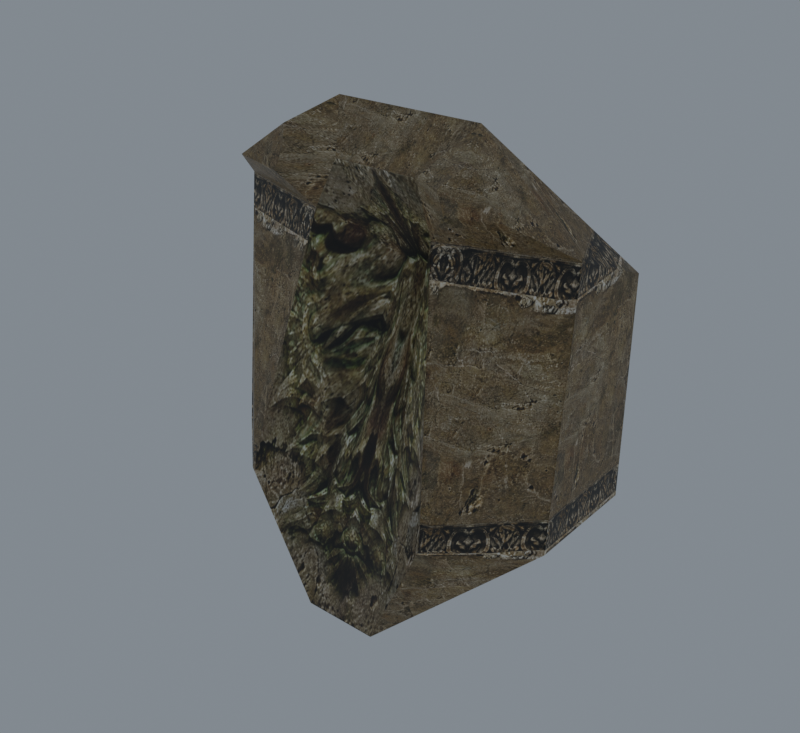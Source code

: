 # Source: import.blend  (saved by Blender 5.2.45; exported with 4.5.12 LTS)
import bpy
from mathutils import Matrix  # noqa: F401  (used for matrix-valued properties, if any)

bpy.ops.wm.read_factory_settings(use_empty=True)
scene = bpy.context.scene
scene.name = 'Beer01'

# ---- collections
col_collection = bpy.data.collections.new('Collection'); scene.collection.children.link(col_collection)

# ---- images (referenced by path relative to the original .blend; pixels are not part of the script)
import os
ASSET_DIR = os.environ.get("B2B_ASSET_DIR", "")  # directory of the original .blend (textures are referenced by path, not embedded)
HERE = os.path.dirname(os.path.abspath(__file__))  # packed textures are extracted next to this script under _unpacked/

def load_image(name, relpath, width, height, colorspace="sRGB"):
    """Load a texture the original file referenced (path relative to the .blend, or extracted next to this script)."""
    p = next((c for c in (os.path.join(HERE, relpath), os.path.join(ASSET_DIR, relpath)) if relpath and os.path.exists(c)), "")
    if p:
        img = bpy.data.images.load(p, check_existing=True)
        img.name = name
    else:  # same state as the original file: an image datablock whose file is absent (Cycles renders it pink)
        img = bpy.data.images.new(name, width, height)
        img.source = "FILE"
        img.filepath = "//" + (relpath or name)
    img.colorspace_settings.name = colorspace
    return img
img_c_wall04_jpg = load_image('c_wall04.jpg', '_unpacked/c_wall04.f6a29add.jpg', 512, 512, 'sRGB')
img_c_wall06_jpg = load_image('c_wall06.jpg', '_unpacked/c_wall06.1817c3eb.jpg', 512, 512, 'sRGB')

# ---- materials (node trees are filled in below, after node groups)
mat_c_wall04_jpg = bpy.data.materials.new('c_wall04.jpg')
mat_c_wall04_jpg.diffuse_color = (0.529, 0.7405, 0.4209, 1.0)
mat_c_wall06_jpg = bpy.data.materials.new('c_wall06.jpg')
mat_c_wall06_jpg.diffuse_color = (0.6802, 0.6686, 0.9244, 1.0)

# ---- material node trees
mat_c_wall04_jpg.use_nodes = True; mat_c_wall04_jpg.node_tree.nodes.clear()
_N = mat_c_wall04_jpg.node_tree.nodes; _L = mat_c_wall04_jpg.node_tree.links
n0 = _N.new('ShaderNodeBsdfPrincipled'); n0.name = 'Principled BSDF'; n0.location = (-200, 100)
n0.inputs[10].default_value = 0.005
n1 = _N.new('ShaderNodeOutputMaterial'); n1.name = 'Material Output'; n1.location = (200, 100)
n2 = _N.new('ShaderNodeTexImage'); n2.name = 'Image Texture'; n2.location = (-600, 100)
n2.image = img_c_wall04_jpg
_L.new(n0.outputs[0], n1.inputs[0])
_L.new(n2.outputs[0], n0.inputs[0])
n1.is_active_output = True
mat_c_wall06_jpg.use_nodes = True; mat_c_wall06_jpg.node_tree.nodes.clear()
_N = mat_c_wall06_jpg.node_tree.nodes; _L = mat_c_wall06_jpg.node_tree.links
n0 = _N.new('ShaderNodeBsdfPrincipled'); n0.name = 'Principled BSDF'; n0.location = (-200, 100)
n0.inputs[10].default_value = 0.005
n1 = _N.new('ShaderNodeOutputMaterial'); n1.name = 'Material Output'; n1.location = (200, 100)
n2 = _N.new('ShaderNodeTexImage'); n2.name = 'Image Texture'; n2.location = (-600, 100)
n2.image = img_c_wall06_jpg
_L.new(n0.outputs[0], n1.inputs[0])
_L.new(n2.outputs[0], n0.inputs[0])
n1.is_active_output = True

# ---- world
world_world = bpy.data.worlds.new('World'); scene.world = world_world
world_world.use_nodes = True; world_world.node_tree.nodes.clear()
_N = world_world.node_tree.nodes; _L = world_world.node_tree.links
n0 = _N.new('ShaderNodeOutputWorld'); n0.name = 'World Output'; n0.location = (200, 100)
n1 = _N.new('ShaderNodeBackground'); n1.name = 'Background'; n1.location = (-200, 100)
n1.inputs[0].default_value = (0.32, 0.36, 0.4, 1.0)
n1.inputs[1].default_value = 0.7
_L.new(n1.outputs[0], n0.inputs[0])
n0.is_active_output = True
world_world.color = (0.05088, 0.05088, 0.05088)
world_world.sun_shadow_jitter_overblur = 0.0

# ---- meshes
me_stonemuwall03 = bpy.data.meshes.new('StoneMuWall03')
me_stonemuwall03.from_pydata([(150.5, -50.08, 0.0), (150.5, 49.92, 0.0), (150.5, 49.92, 184.5), (150.5, -29.39, 217.4), (-149.5, 49.92, 0.0), (-149.5, -50.08, 0.0), (-149.5, -29.39, 217.4), (-149.5, 49.92, 184.5), (65.99, -26.1, 291.3), (-59.01, -26.1, 291.3), (-56.11, -26.45, 290.0), (63.1, -26.45, 290.0), (-32.22, -60.67, 257.3), (-30.56, -59.42, 257.6), (39.21, -60.67, 257.3), (37.55, -59.42, 257.6), (-148.5, -49.74, 1.802), (-148.5, -29.41, 215.4), (-84.42, -110.0, 8.036), (-84.51, -108.6, 9.699), (-52.39, -60.61, 217.5), (-53.04, -60.1, 215.6), (-114.9, -72.44, 247.5), (-74.45, -79.01, 244.7), (-66.05, -79.03, 261.3), (-77.21, -64.63, 275.5), (84.63, -110.0, 8.036), (149.5, -49.74, 1.801), (84.74, -108.6, 9.698), (149.5, -29.41, 215.4), (52.61, -60.61, 217.5), (53.27, -60.09, 215.6), (71.43, -79.21, 260.8), (77.01, -79.19, 244.2), (117.8, -72.62, 247.0), (82.59, -64.81, 274.9), (32.25, -104.3, -103.5), (-32.03, -104.3, -103.5), (148.8, 49.27, 183.4), (-147.8, 49.27, 183.4), (148.8, 49.27, 1.048), (-147.8, 49.27, 1.048), (-32.03, -77.75, 9.3), (32.25, -77.75, 9.3), (20.07, -2.852, 170.4), (-19.85, -2.852, 170.4)], [], [(0, 1, 2), (2, 3, 0), (4, 5, 6), (6, 7, 4), (8, 9, 10), (10, 11, 8), (9, 12, 13), (13, 10, 9), (12, 14, 15), (15, 13, 12), (14, 8, 11), (11, 15, 14), (11, 10, 13), (13, 15, 11), (6, 5, 16), (16, 17, 6), (5, 18, 19), (19, 16, 5), (18, 20, 21), (21, 19, 18), (20, 6, 17), (17, 21, 20), (17, 16, 19), (19, 21, 17), (22, 23, 24), (24, 25, 22), (26, 0, 27), (27, 28, 26), (0, 3, 29), (29, 27, 0), (3, 30, 31), (31, 29, 3), (30, 26, 28), (28, 31, 30), (28, 27, 29), (29, 31, 28), (32, 33, 34), (32, 34, 35), (26, 36, 0), (18, 5, 37), (12, 9, 25), (25, 24, 12), (8, 14, 32), (32, 35, 8), (9, 6, 22), (22, 25, 9), (20, 12, 24), (24, 23, 20), (30, 3, 34), (34, 33, 30), (14, 30, 33), (33, 32, 14), (22, 6, 20), (22, 20, 23), (8, 35, 34), (8, 34, 3), (8, 3, 2), (6, 9, 7), (9, 8, 2), (9, 2, 7), (7, 2, 38), (38, 39, 7), (2, 1, 40), (40, 38, 2), (1, 4, 41), (41, 40, 1), (4, 7, 39), (39, 41, 4), (39, 38, 40), (40, 41, 39), (42, 43, 44), (44, 45, 42), (43, 42, 37), (37, 36, 43), (20, 18, 42), (42, 45, 20), (37, 42, 18), (43, 26, 30), (43, 30, 44), (44, 30, 14), (14, 12, 45), (14, 45, 44), (12, 20, 45), (26, 43, 36)])
me_stonemuwall03.polygons.foreach_set('use_smooth', [True] * 84)
me_stonemuwall03.polygons.foreach_set('material_index', [0, 0, 0, 0, 0, 0, 0, 0, 0, 0, 0, 0, 0, 0, 0, 0, 0, 0, 0, 0, 0, 0, 0, 0, 0, 0, 0, 0, 0, 0, 0, 0, 0, 0, 0, 0, 0, 0, 0, 0, 0, 0, 0, 0, 0, 0, 0, 0, 0, 0, 0, 0, 0, 0, 0, 0, 0, 0, 0, 0, 0, 0, 0, 0, 0, 0, 0, 0, 0, 0, 1, 1, 1, 1, 1, 1, 1, 1, 1, 1, 1, 1, 1, 1])
_k = set([(0, 3), (0, 26), (0, 27), (1, 2), (1, 40), (2, 3), (2, 7), (2, 8), (2, 38), (3, 29), (3, 30), (3, 34), (4, 7), (4, 41), (5, 6), (5, 16), (5, 18), (6, 7), (6, 17), (6, 20), (6, 22), (7, 9), (7, 39), (8, 9), (8, 11), (8, 14), (8, 35), (9, 10), (9, 12), (9, 25), (10, 11), (10, 13), (11, 15), (12, 13), (12, 14), (12, 20), (12, 24), (13, 15), (14, 15), (14, 30), (14, 32), (16, 17), (16, 19), (17, 19), (17, 21), (18, 19), (18, 20), (18, 37), (19, 21), (20, 21), (20, 23), (22, 23), (22, 25), (23, 24), (24, 25), (26, 28), (26, 30), (27, 28), (27, 29), (28, 29), (28, 31), (29, 31), (30, 31), (30, 33), (32, 33), (32, 35), (33, 34), (34, 35), (38, 39), (38, 40), (39, 41), (40, 41)])
me_stonemuwall03.attributes.new('sharp_edge', 'BOOLEAN', 'EDGE').data.foreach_set('value', [ (min(e.vertices), max(e.vertices)) in _k for e in me_stonemuwall03.edges])
_uv = me_stonemuwall03.uv_layers.new(name='Float2')
_uv.uv.foreach_set('vector', [0.0005, -0.0198, 0.9995, -0.0198, 0.9995, 0.9082, 0.9995, 0.9082, 0.2071, 1.131, 0.0005, -0.0198, 0.9995, -0.0198, 0.0005, -0.0198, 0.2071, 1.131, 0.2071, 1.131, 0.9995, 0.9082, 0.9995, -0.0198, 1.017, 0.639, 0.0303, 0.639, 0.05316, 0.6336, 0.05316, 0.6336, 0.9939, 0.6336, 1.017, 0.639, 0.0303, 0.639, 0.2417, 0.4072, 0.2548, 0.4126, 0.2548, 0.4126, 0.05316, 0.6336, 0.0303, 0.639, 0.2417, 0.4072, 0.8054, 0.4072, 0.7923, 0.4126, 0.7923, 0.4126, 0.2548, 0.4126, 0.2417, 0.4072, 0.8054, 0.4072, 1.017, 0.639, 0.9939, 0.6336, 0.9939, 0.6336, 0.7923, 0.4126, 0.8054, 0.4072, 0.9939, 0.6336, 0.05316, 0.6336, 0.2548, 0.4126, 0.2548, 0.4126, 0.7923, 0.4126, 0.9939, 0.6336, -0.6839, 0.1348, -0.6839, -1.023, -0.6784, -1.013, -0.6784, -1.013, -0.6784, 0.125, -0.6839, 0.1348, -0.6839, -1.023, -0.1702, -0.9679, -0.1735, -0.9586, -0.1735, -0.9586, -0.6784, -1.013, -0.6839, -1.023, -0.1702, -0.9679, 0.0825, 0.1359, 0.07479, 0.1261, 0.07479, 0.1261, -0.1735, -0.9586, -0.1702, -0.9679, 0.0825, 0.1359, -0.6839, 0.1348, -0.6784, 0.125, -0.6784, 0.125, 0.07479, 0.1261, 0.0825, 0.1359, -0.6784, 0.125, -0.6784, -1.013, -0.1735, -0.9586, -0.1735, -0.9586, 0.07479, 0.1261, -0.6784, 0.125, -0.411, 0.3405, -0.0916, 0.3216, -0.0253, 0.4346, -0.0253, 0.4346, -0.1134, 0.5312, -0.411, 0.3405, 1.164, -0.9679, 1.684, -1.023, 1.678, -1.013, 1.678, -1.013, 1.167, -0.9586, 1.164, -0.9679, 1.684, -1.023, 1.684, 0.1348, 1.678, 0.125, 1.678, 0.125, 1.678, -1.013, 1.684, -1.023, 1.684, 0.1348, 0.9112, 0.1359, 0.919, 0.1261, 0.919, 0.1261, 1.678, 0.125, 1.684, 0.1348, 0.9112, 0.1359, 1.164, -0.9679, 1.167, -0.9586, 1.167, -0.9586, 0.919, 0.1261, 0.9112, 0.1359, 1.167, -0.9586, 1.678, -1.013, 1.678, 0.125, 1.678, 0.125, 0.919, 0.1261, 1.167, -0.9586, 1.06, 0.4309, 1.104, 0.3179, 1.426, 0.3368, 1.06, 0.4309, 1.426, 0.3368, 1.148, 0.5275, 1.164, -0.9679, 0.7505, -1.729, 1.684, -1.023, -0.1702, -0.9679, -0.6839, -1.023, 0.2432, -1.729, 0.4717, 0.563, 0.7868, 0.812, 0.4659, 0.7316, 0.4659, 0.7316, 0.3346, 0.6278, 0.4717, 0.563, 0.7868, 0.812, 0.4717, 0.563, 0.3325, 0.6232, 0.3325, 0.6232, 0.4638, 0.727, 0.7868, 0.812, 0.7868, 0.812, 0.6601, 0.1571, 0.367, 0.4942, 0.367, 0.4942, 0.4659, 0.7316, 0.7868, 0.812, 0.4177, 0.2076, 0.4717, 0.563, 0.3346, 0.6278, 0.3346, 0.6278, 0.3121, 0.4798, 0.4177, 0.2076, 0.9112, 0.1359, 1.684, 0.1348, 1.426, 0.3368, 1.426, 0.3368, 1.104, 0.3179, 0.9112, 0.1359, 0.4717, 0.563, 0.4177, 0.2076, 0.31, 0.4752, 0.31, 0.4752, 0.3325, 0.6232, 0.4717, 0.563, -0.411, 0.3405, -0.6839, 0.1348, 0.0825, 0.1359, -0.411, 0.3405, 0.0825, 0.1359, -0.0916, 0.3216, 0.7868, 0.812, 0.4638, 0.727, 0.3648, 0.4896, 0.7868, 0.812, 0.3648, 0.4896, 0.6601, 0.1571, 0.24, 1.633, 0.2071, 1.131, 0.9995, 0.9082, 0.2071, 1.131, 0.24, 1.633, 0.9995, 0.9082, 0.1156, 1.648, 0.9231, 1.648, 1.469, 0.9183, 0.1156, 1.648, 1.469, 0.9183, -0.469, 0.9183, -0.469, 0.9183, 1.469, 0.9183, 1.458, 0.913, 1.458, 0.913, -0.458, 0.913, -0.469, 0.9183, 1.469, 0.9183, 1.469, -0.0169, 1.458, -0.01159, 1.458, -0.01159, 1.458, 0.913, 1.469, 0.9183, 1.469, -0.0169, -0.469, -0.0169, -0.458, -0.01159, -0.458, -0.01159, 1.458, -0.01159, 1.469, -0.0169, -0.469, -0.0169, -0.469, 0.9183, -0.458, 0.913, -0.458, 0.913, -0.458, -0.01159, -0.469, -0.0169, -0.458, 0.913, 1.458, 0.913, 1.458, -0.01159, 1.458, -0.01159, -0.458, -0.01159, -0.458, 0.913, 0.3054, 0.3603, 0.6946, 0.3603, 0.6209, 0.7223, 0.6209, 0.7223, 0.3791, 0.7223, 0.3054, 0.3603, 0.6946, 0.3603, 0.3054, 0.3603, 0.3054, 0.0005, 0.3054, 0.0005, 0.6946, 0.0005, 0.6946, 0.3603, 0.1821, 0.8726, -0.0119, 0.3563, 0.3054, 0.3603, 0.3054, 0.3603, 0.3791, 0.7223, 0.1821, 0.8726, 0.3054, 0.0005, 0.3054, 0.3603, -0.0119, 0.3563, 0.6946, 0.3603, 1.012, 0.3563, 0.8179, 0.8726, 0.6946, 0.3603, 0.8179, 0.8726, 0.6209, 0.7223, 0.6209, 0.7223, 0.8179, 0.8726, 0.7368, 0.9995, 0.7368, 0.9995, 0.3042, 0.9995, 0.3791, 0.7223, 0.7368, 0.9995, 0.3791, 0.7223, 0.6209, 0.7223, 0.3042, 0.9995, 0.1821, 0.8726, 0.3791, 0.7223, 1.012, 0.3563, 0.6946, 0.3603, 0.6946, 0.0005])
me_stonemuwall03.materials.append(mat_c_wall04_jpg)
me_stonemuwall03.materials.append(mat_c_wall06_jpg)
me_stonemuwall03.update()
me_stonemuwall03.normals_split_custom_set([tuple(v) for v in zip(*[iter([1.0, 0.0, 0.0, 1.0, 0.0, 0.0, 1.0, 0.0, 0.0, 1.0, 0.0, 0.0, 1.0, 0.0, 0.0, 1.0, 0.0, 0.0, -1.0, 0.0, 0.0, -1.0, 0.0, 0.0, -1.0, 0.0, 0.0, -1.0, 0.0, 0.0, -1.0, 0.0, 0.0, -1.0, 0.0, 0.0, 0.0, -0.9639, 0.2662, 0.0, -0.9639, 0.2662, 0.0, -0.9639, 0.2662, 0.0, -0.9639, 0.2662, 0.0, -0.9639, 0.2662, 0.0, -0.9639, 0.2662, 0.2716, -0.5593, 0.7832, 0.2715, -0.5593, 0.7832, 0.2715, -0.5593, 0.7832, 0.2715, -0.5593, 0.7832, 0.2716, -0.5593, 0.7832, 0.2716, -0.5593, 0.7832, 0.0, -0.2493, 0.9684, 0.0, -0.2493, 0.9684, 0.0, -0.2493, 0.9684, 0.0, -0.2493, 0.9684, 0.0, -0.2493, 0.9684, 0.0, -0.2493, 0.9684, -0.2715, -0.5593, 0.7832, -0.2715, -0.5593, 0.7832, -0.2715, -0.5593, 0.7832, -0.2715, -0.5593, 0.7832, -0.2715, -0.5593, 0.7832, -0.2715, -0.5593, 0.7832, 0.0, -0.7009, 0.7133, 0.0, -0.7009, 0.7133, 0.0, -0.7009, 0.7133, 0.0, -0.7009, 0.7133, 0.0, -0.7009, 0.7133, 0.0, -0.7009, 0.7133, 0.1577, -0.983, 0.09353, 0.1577, -0.983, 0.09354, 0.1577, -0.983, 0.09354, 0.1577, -0.983, 0.09354, 0.1577, -0.983, 0.09353, 0.1577, -0.983, 0.09353, -0.6275, -0.6185, 0.4729, -0.6275, -0.6185, 0.4729, -0.6275, -0.6185, 0.4729, -0.6275, -0.6185, 0.4729, -0.6275, -0.6185, 0.4729, -0.6275, -0.6185, 0.4729, -0.9184, -0.3301, 0.2182, -0.9184, -0.3301, 0.2182, -0.9184, -0.3301, 0.2182, -0.9184, -0.3301, 0.2182, -0.9184, -0.3301, 0.2182, -0.9184, -0.3301, 0.2182, -0.3024, -0.9415, -0.1489, -0.3024, -0.9415, -0.1489, -0.3024, -0.9415, -0.1489, -0.3024, -0.9415, -0.1489, -0.3024, -0.9415, -0.1489, -0.3024, -0.9415, -0.1489, -0.6802, -0.7298, 0.06944, -0.6802, -0.7298, 0.06944, -0.6802, -0.7298, 0.06944, -0.2958, -0.9187, 0.2617, -0.2958, -0.9187, 0.2617, -0.2958, -0.9187, 0.2617, -0.2193, -0.9146, 0.3397, -0.1546, -0.985, 0.07687, -0.2193, -0.9146, 0.3397, -0.2193, -0.9146, 0.3397, -0.2669, -0.7727, 0.5759, -0.2193, -0.9146, 0.3397, 0.6235, -0.6221, 0.4735, 0.6235, -0.6221, 0.4735, 0.6235, -0.6221, 0.4735, 0.6235, -0.6221, 0.4735, 0.6235, -0.6221, 0.4735, 0.6235, -0.6221, 0.4735, -0.1587, -0.9829, 0.09352, -0.1587, -0.9829, 0.09352, -0.1587, -0.9829, 0.09352, -0.1587, -0.9829, 0.09352, -0.1587, -0.9829, 0.09352, -0.1587, -0.9829, 0.09352, 0.3002, -0.9421, -0.1492, 0.3002, -0.9421, -0.1492, 0.3002, -0.9421, -0.1492, 0.3002, -0.9421, -0.1492, 0.3002, -0.9421, -0.1492, 0.3002, -0.9421, -0.1492, 0.9157, -0.3367, 0.2193, 0.9157, -0.3367, 0.2193, 0.9157, -0.3367, 0.2193, 0.9157, -0.3367, 0.2193, 0.9157, -0.3367, 0.2193, 0.9157, -0.3367, 0.2193, 0.6759, -0.7337, 0.06981, 0.6759, -0.7337, 0.06981, 0.6759, -0.7337, 0.06981, 0.2937, -0.9194, 0.2615, 0.2937, -0.9194, 0.2615, 0.2937, -0.9194, 0.2615, 0.2267, -0.9189, 0.3229, 0.1554, -0.9865, 0.05083, 0.2267, -0.9189, 0.3229, 0.2267, -0.9189, 0.3229, 0.2267, -0.9189, 0.3229, 0.2791, -0.7743, 0.5679, 0.5554, -0.8316, 0.002241, 0.041, -0.9984, 0.03951, 0.6583, -0.7413, -0.1306, -0.5591, -0.8291, 0.001344, -0.6624, -0.7375, -0.1315, -0.6178, -0.7152, -0.3269, 0.3625, -0.495, 0.7896, 0.3625, -0.495, 0.7896, 0.3625, -0.495, 0.7896, 0.3625, -0.495, 0.7896, 0.3625, -0.495, 0.7896, 0.3625, -0.495, 0.7896, -0.3678, -0.491, 0.7897, -0.3678, -0.491, 0.7897, -0.3678, -0.491, 0.7897, -0.3678, -0.491, 0.7897, -0.3678, -0.491, 0.7897, -0.3678, -0.491, 0.7897, -0.6174, 0.09569, 0.7808, -0.627, 0.1701, 0.7602, -0.611, -0.01, 0.7916, -0.611, -0.01, 0.7916, -0.5875, -0.05339, 0.8074, -0.6174, 0.09569, 0.7808, 0.4436, -0.8672, -0.2263, 0.4436, -0.8672, -0.2263, 0.4436, -0.8672, -0.2263, 0.4436, -0.8672, -0.2263, 0.4436, -0.8672, -0.2263, 0.4436, -0.8672, -0.2263, 0.1856, -0.6952, -0.6944, 0.2077, -0.6548, -0.7267, 0.1856, -0.6953, -0.6944, 0.1856, -0.6953, -0.6944, 0.163, -0.7336, -0.6598, 0.1856, -0.6952, -0.6944, -0.4789, -0.8627, -0.1627, -0.4789, -0.8627, -0.1627, -0.4789, -0.8627, -0.1627, -0.4789, -0.8627, -0.1627, -0.4789, -0.8627, -0.1627, -0.4789, -0.8627, -0.1627, -0.1902, -0.7111, -0.6769, -0.2142, -0.67, -0.7108, -0.1902, -0.7111, -0.6769, -0.1902, -0.7111, -0.6769, -0.1902, -0.7111, -0.6769, -0.1656, -0.7497, -0.6407, 0.6432, 0.08153, 0.7614, 0.6105, -0.07135, 0.7888, 0.6354, -0.02718, 0.7717, 0.6432, 0.08153, 0.7614, 0.6354, -0.02718, 0.7717, 0.6535, 0.1579, 0.7402, 0.6432, 0.08153, 0.7614, 0.6535, 0.1579, 0.7402, 0.6354, 0.2957, 0.7133, -0.627, 0.1701, 0.7602, -0.6174, 0.09569, 0.7808, -0.6092, 0.3036, 0.7326, 0.0, 0.8146, 0.58, 0.0, 0.8146, 0.58, 0.0, 0.8146, 0.58, 0.0, 0.8146, 0.58, 0.0, 0.8146, 0.58, 0.0, 0.8146, 0.58, 0.0, 0.8497, -0.5272, 0.0, 0.8497, -0.5272, 0.0, 0.8497, -0.5272, 0.0, 0.8497, -0.5272, 0.0, 0.8497, -0.5272, 0.0, 0.8497, -0.5272, -0.3565, 0.9343, 0.0, -0.3565, 0.9343, 0.0, -0.3565, 0.9343, 0.0, -0.3565, 0.9343, 0.0, -0.3565, 0.9343, 0.0, -0.3565, 0.9343, 0.0, 0.0, 0.8497, 0.5272, 0.0, 0.8497, 0.5272, 0.0, 0.8497, 0.5272, 0.0, 0.8497, 0.5272, 0.0, 0.8497, 0.5272, 0.0, 0.8497, 0.5272, 0.3565, 0.9343, 0.0, 0.3565, 0.9343, 0.0, 0.3565, 0.9343, 0.0, 0.3565, 0.9343, 0.0, 0.3565, 0.9343, 0.0, 0.3565, 0.9343, 0.0, 0.0, 1.0, 0.0, 0.0, 1.0, 0.0, 0.0, 1.0, 0.0, 0.0, 1.0, 0.0, 0.0, 1.0, 0.0, 0.0, 1.0, 0.0, 0.3537, -0.8935, 0.2766, -0.3531, -0.904, 0.2409, -0.4081, -0.9121, 0.03958, -0.4081, -0.9121, 0.03958, 0.3874, -0.8946, -0.2227, 0.3537, -0.8935, 0.2766, -0.3531, -0.904, 0.2409, 0.3537, -0.8935, 0.2766, 0.1756, -0.9583, 0.2253, 0.1756, -0.9583, 0.2253, 0.041, -0.9984, 0.03951, -0.3531, -0.904, 0.2409, 0.7377, -0.6742, -0.03514, 0.5146, -0.8426, 0.1585, 0.3537, -0.8935, 0.2766, 0.3537, -0.8935, 0.2766, 0.3874, -0.8946, -0.2227, 0.7377, -0.6742, -0.03514, 0.1756, -0.9583, 0.2253, 0.3537, -0.8935, 0.2766, 0.5146, -0.8426, 0.1585, -0.3531, -0.904, 0.2409, 0.5554, -0.8316, 0.002241, -0.7552, -0.6555, -0.003044, -0.3531, -0.904, 0.2409, -0.7552, -0.6555, -0.003044, -0.4081, -0.9121, 0.03958, -0.4081, -0.9121, 0.03958, -0.7552, -0.6555, -0.003044, -0.2685, -0.8281, -0.4921, -0.2685, -0.8281, -0.4921, 0.3604, -0.7994, -0.4808, 0.3874, -0.8946, -0.2227, -0.2685, -0.8281, -0.4921, 0.3874, -0.8946, -0.2227, -0.4081, -0.9121, 0.03958, 0.3604, -0.7994, -0.4808, 0.7377, -0.6742, -0.03514, 0.3874, -0.8946, -0.2227, 0.5554, -0.8316, 0.002241, -0.3531, -0.904, 0.2409, 0.041, -0.9984, 0.03951])] * 3)])
arm_stonemuwall03_skeleton = bpy.data.armatures.new('StoneMuWall03_skeleton')  # bones are not reproduced

# ---- objects
ob_stonemuwall03_skeleton = bpy.data.objects.new('StoneMuWall03_skeleton', arm_stonemuwall03_skeleton)
ob_stonemuwall03 = bpy.data.objects.new('StoneMuWall03', me_stonemuwall03)

# ---- transforms, parenting, visibility, modifiers, constraints
ob_stonemuwall03_skeleton.location = (0.0, 0.0, 0.0)
ob_stonemuwall03_skeleton.show_in_front = True
ob_stonemuwall03.parent = ob_stonemuwall03_skeleton
ob_stonemuwall03.location = (0.0, 0.0, 0.0)
_vg = ob_stonemuwall03.vertex_groups.new(name='Box02')
_vg.add([0, 1, 2, 3, 4, 5, 6, 7, 8, 9, 10, 11, 12, 13, 14, 15, 16, 17, 18, 19, 20, 21, 22, 23, 24, 25, 26, 27, 28, 29, 30, 31, 32, 33, 34, 35, 36, 37, 38, 39, 40, 41, 42, 43, 44, 45], 1.0, 'REPLACE')
_m = ob_stonemuwall03.modifiers.new('Armature', 'ARMATURE')
_m.object = ob_stonemuwall03_skeleton

# ---- collection membership
scene.collection.objects.link(ob_stonemuwall03_skeleton)
scene.collection.objects.link(ob_stonemuwall03)

# ---- scene / render settings (as saved in the file)
scene.frame_start = 0; scene.frame_end = 0; scene.frame_set(0)
scene.render.engine = 'CYCLES'
scene.render.resolution_x = 480
scene.render.resolution_y = 440
scene.render.film_transparent = True
scene.render.bake_bias = 0.0
scene.render.bake_samples = 0
scene.render.compositor_device = 'GPU'
scene.cycles.samples = 8
scene.eevee.use_volume_custom_range = False
scene.eevee.fast_gi_thickness_near = 0.1
scene.eevee.fast_gi_thickness_far = 0.0
scene.eevee.ray_tracing_options.screen_trace_thickness = 0.1
scene.view_settings.view_transform = 'Standard'
bpy.context.view_layer.update()

# ---- added for rendering (the .blend has no active camera): camera
cam_auto = bpy.data.cameras.new('AutoCamera')
cam_auto.lens = 50.0
cam_auto.sensor_width = 36.0
cam_auto.clip_end = 8458.95
ob_auto_camera = bpy.data.objects.new('AutoCamera', cam_auto)
scene.collection.objects.link(ob_auto_camera)
ob_auto_camera.location = (482.488, -608.418, 479.494)
ob_auto_camera.rotation_euler = (1.09748, -7.21219e-08, 0.694738)
scene.camera = ob_auto_camera
bpy.context.view_layer.update()
